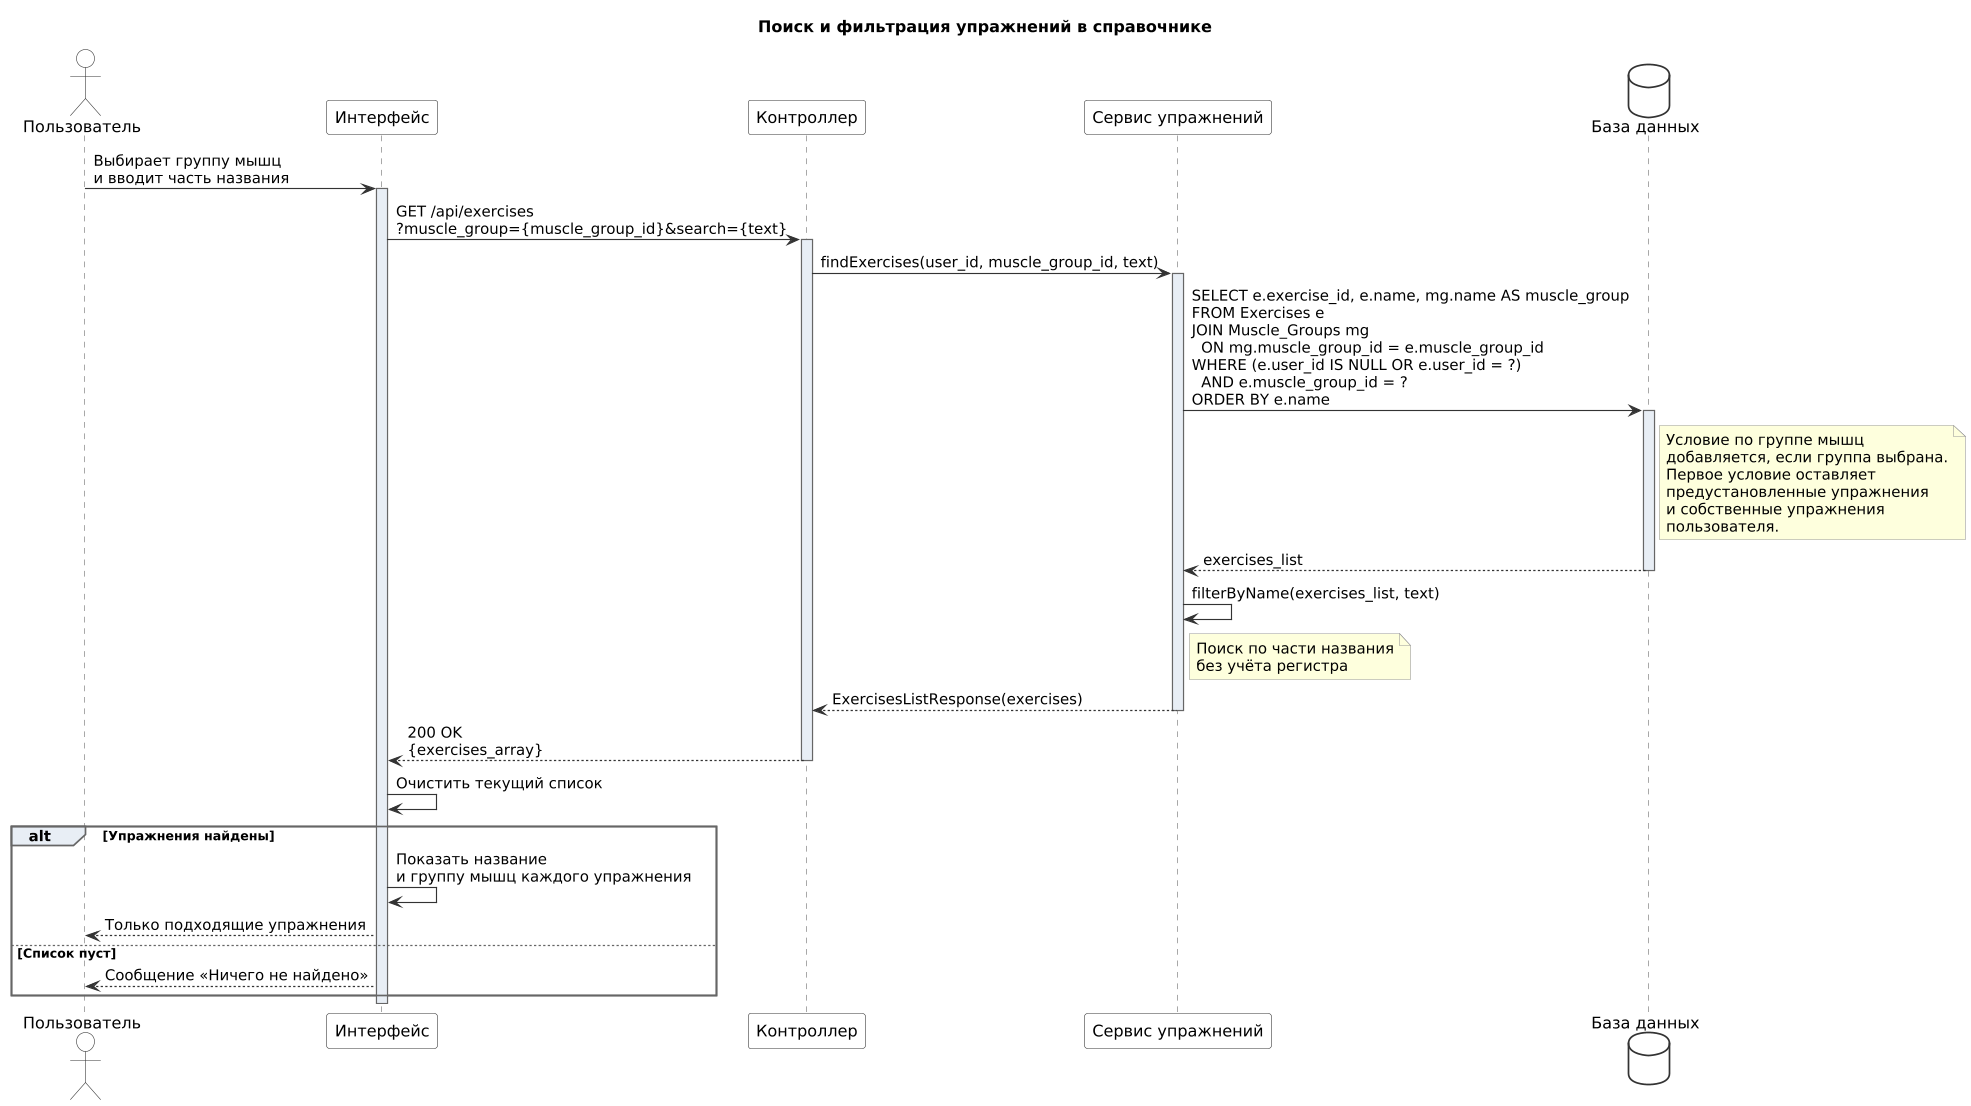

The diagram above was rendered by PlantUML. Its source (embedded in the PNG):
@startuml filter_exercises_sequence
' Диаграмма последовательности: поиск и фильтрация упражнений
' Как получить картинки: java -jar plantuml.jar -tpng -tsvg filter_exercises_sequence.puml
' или вставить этот текст на https://www.plantuml.com/plantuml

skinparam shadowing false
skinparam dpi 110
skinparam defaultFontName "DejaVu Sans"
skinparam backgroundColor White
skinparam sequenceMessageAlign left
skinparam sequence {
  ArrowColor #333333
  LifeLineBorderColor #666666
  LifeLineBackgroundColor #E8EEF5
  ParticipantBackgroundColor White
  ParticipantBorderColor #333333
  ActorBackgroundColor White
  ActorBorderColor #333333
  GroupBorderColor #666666
  GroupBackgroundColor #E8EEF5
  DividerBackgroundColor #F2F4F7
  DividerBorderColor #999999
}
skinparam database {
  BackgroundColor White
  BorderColor #333333
}
skinparam note {
  BackgroundColor #FEFFDD
  BorderColor #999999
}

title Поиск и фильтрация упражнений в справочнике

actor "Пользователь" as User
participant "Интерфейс" as UI
participant "Контроллер" as Controller
participant "Сервис упражнений" as ExerciseService
database "База данных" as DB

User -> UI: Выбирает группу мышц\nи вводит часть названия
activate UI
UI -> Controller: GET /api/exercises\n?muscle_group={muscle_group_id}&search={text}
activate Controller
Controller -> ExerciseService: findExercises(user_id, muscle_group_id, text)
activate ExerciseService
ExerciseService -> DB: SELECT e.exercise_id, e.name, mg.name AS muscle_group\nFROM Exercises e\nJOIN Muscle_Groups mg\n  ON mg.muscle_group_id = e.muscle_group_id\nWHERE (e.user_id IS NULL OR e.user_id = ?)\n  AND e.muscle_group_id = ?\nORDER BY e.name
activate DB
note right of DB
  Условие по группе мышц
  добавляется, если группа выбрана.
  Первое условие оставляет
  предустановленные упражнения
  и собственные упражнения
  пользователя.
end note
DB --> ExerciseService: exercises_list
deactivate DB
ExerciseService -> ExerciseService: filterByName(exercises_list, text)
note right of ExerciseService
  Поиск по части названия
  без учёта регистра
end note
ExerciseService --> Controller: ExercisesListResponse(exercises)
deactivate ExerciseService
Controller --> UI: 200 OK\n{exercises_array}
deactivate Controller
UI -> UI: Очистить текущий список

alt Упражнения найдены
  UI -> UI: Показать название\nи группу мышц каждого упражнения
  UI --> User: Только подходящие упражнения
else Список пуст
  UI --> User: Сообщение «Ничего не найдено»
end
deactivate UI
@enduml